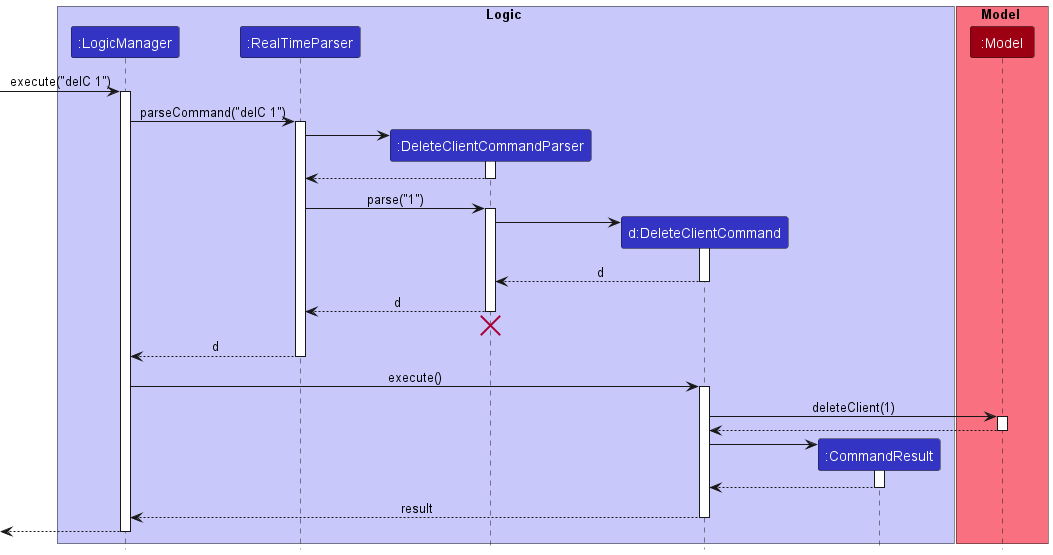

The diagram above was rendered by PlantUML. Its source (embedded in the PNG):
@startuml
!include style.puml

box Logic LOGIC_COLOR_T1
participant ":LogicManager" as LogicManager LOGIC_COLOR
participant ":RealTimeParser" as RealTimeParser LOGIC_COLOR
participant ":DeleteClientCommandParser" as DeleteClientCommandParser LOGIC_COLOR
participant "d:DeleteClientCommand" as DeleteClientCommand LOGIC_COLOR
participant ":CommandResult" as CommandResult LOGIC_COLOR
end box

box Model MODEL_COLOR_T1
participant ":Model" as Model MODEL_COLOR
end box

[-> LogicManager : execute("delC 1")
activate LogicManager

LogicManager -> RealTimeParser : parseCommand("delC 1")
activate RealTimeParser

create DeleteClientCommandParser
RealTimeParser -> DeleteClientCommandParser
activate DeleteClientCommandParser

DeleteClientCommandParser --> RealTimeParser
deactivate DeleteClientCommandParser

RealTimeParser -> DeleteClientCommandParser : parse("1")
activate DeleteClientCommandParser

create DeleteClientCommand
DeleteClientCommandParser -> DeleteClientCommand
activate DeleteClientCommand

DeleteClientCommand --> DeleteClientCommandParser : d
deactivate DeleteClientCommand

DeleteClientCommandParser --> RealTimeParser : d
deactivate DeleteClientCommandParser
'Hidden arrow to position the destroy marker below the end of the activation bar.
DeleteClientCommandParser -[hidden]-> RealTimeParser
destroy DeleteClientCommandParser

RealTimeParser --> LogicManager : d
deactivate RealTimeParser

LogicManager -> DeleteClientCommand : execute()
activate DeleteClientCommand

DeleteClientCommand -> Model : deleteClient(1)
activate Model

Model --> DeleteClientCommand
deactivate Model

create CommandResult
DeleteClientCommand -> CommandResult
activate CommandResult

CommandResult --> DeleteClientCommand
deactivate CommandResult

DeleteClientCommand --> LogicManager : result
deactivate DeleteClientCommand

[<--LogicManager
deactivate LogicManager
@enduml